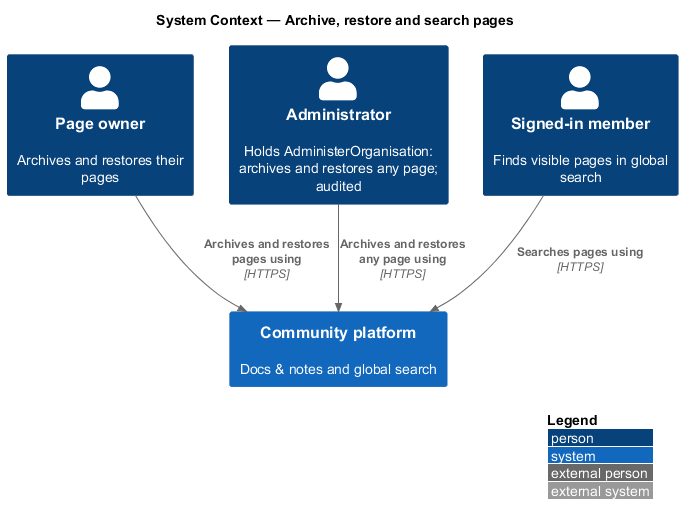

The diagram above was rendered by PlantUML. Its source (embedded in the PNG):
@startuml
!include <C4/C4_Context>
LAYOUT_WITH_LEGEND()
title System Context — Archive, restore and search pages
Person(owner, "Page owner", "Archives and restores their pages")
Person(admin, "Administrator", "Holds AdministerOrganisation: archives and restores any page; audited")
Person(member, "Signed-in member", "Finds visible pages in global search")
System(community, "Community platform", "Docs & notes and global search")
Rel(owner, community, "Archives and restores pages using", "HTTPS")
Rel(admin, community, "Archives and restores any page using", "HTTPS")
Rel(member, community, "Searches pages using", "HTTPS")
@enduml